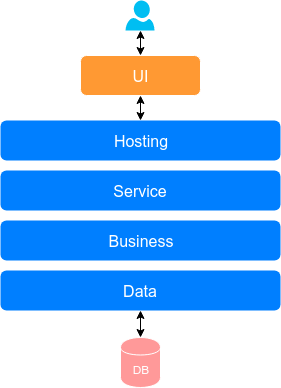

The diagram above was exported from draw.io. Its source (the exported page's mxGraphModel, read from the mxfile embedded in the PNG):
<mxGraphModel dx="868" dy="440" grid="1" gridSize="10" guides="1" tooltips="1" connect="1" arrows="1" fold="1" page="1" pageScale="1" pageWidth="600" pageHeight="3000" math="0" shadow="0">
  <root>
    <mxCell id="0" />
    <mxCell id="1" parent="0" />
    <mxCell id="L5Le9FsXdScHAGQdlGOx-3" value="&lt;font color=&quot;#ffffff&quot;&gt;&lt;span style=&quot;font-size: 16px&quot;&gt;Data&lt;/span&gt;&lt;/font&gt;" style="rounded=1;whiteSpace=wrap;html=1;strokeColor=none;fillColor=#007FFF;" vertex="1" parent="1">
      <mxGeometry x="160" y="293" width="280" height="40" as="geometry" />
    </mxCell>
    <mxCell id="L5Le9FsXdScHAGQdlGOx-8" value="" style="edgeStyle=orthogonalEdgeStyle;rounded=0;orthogonalLoop=1;jettySize=auto;html=1;startArrow=classic;startFill=1;" edge="1" parent="1" source="L5Le9FsXdScHAGQdlGOx-5" target="L5Le9FsXdScHAGQdlGOx-3">
      <mxGeometry relative="1" as="geometry" />
    </mxCell>
    <mxCell id="L5Le9FsXdScHAGQdlGOx-5" value="&lt;font color=&quot;#ffffff&quot;&gt;DB&lt;/font&gt;" style="shape=cylinder;whiteSpace=wrap;html=1;boundedLbl=1;backgroundOutline=1;fillColor=#FF9999;strokeColor=#FFFFFF;gradientColor=none;" vertex="1" parent="1">
      <mxGeometry x="280" y="360" width="40" height="50" as="geometry" />
    </mxCell>
    <mxCell id="L5Le9FsXdScHAGQdlGOx-11" value="&lt;font color=&quot;#ffffff&quot;&gt;&lt;span style=&quot;font-size: 16px&quot;&gt;Service&lt;/span&gt;&lt;/font&gt;" style="rounded=1;whiteSpace=wrap;html=1;strokeColor=none;fillColor=#007FFF;" vertex="1" parent="1">
      <mxGeometry x="160" y="193" width="280" height="40" as="geometry" />
    </mxCell>
    <mxCell id="L5Le9FsXdScHAGQdlGOx-12" value="&lt;font color=&quot;#ffffff&quot;&gt;&lt;span style=&quot;font-size: 16px&quot;&gt;Business&lt;/span&gt;&lt;/font&gt;" style="rounded=1;whiteSpace=wrap;html=1;strokeColor=none;fillColor=#007FFF;" vertex="1" parent="1">
      <mxGeometry x="160" y="243" width="280" height="40" as="geometry" />
    </mxCell>
    <mxCell id="L5Le9FsXdScHAGQdlGOx-13" value="&lt;font color=&quot;#ffffff&quot;&gt;&lt;span style=&quot;font-size: 16px&quot;&gt;Hosting&lt;/span&gt;&lt;/font&gt;" style="rounded=1;whiteSpace=wrap;html=1;strokeColor=none;fillColor=#007FFF;" vertex="1" parent="1">
      <mxGeometry x="160" y="143" width="280" height="40" as="geometry" />
    </mxCell>
    <mxCell id="L5Le9FsXdScHAGQdlGOx-21" style="edgeStyle=orthogonalEdgeStyle;rounded=0;orthogonalLoop=1;jettySize=auto;html=1;exitX=0.5;exitY=1;exitDx=0;exitDy=0;entryX=0.5;entryY=0;entryDx=0;entryDy=0;startArrow=classic;startFill=1;" edge="1" parent="1" source="L5Le9FsXdScHAGQdlGOx-14" target="L5Le9FsXdScHAGQdlGOx-13">
      <mxGeometry relative="1" as="geometry" />
    </mxCell>
    <mxCell id="L5Le9FsXdScHAGQdlGOx-22" style="edgeStyle=orthogonalEdgeStyle;rounded=0;orthogonalLoop=1;jettySize=auto;html=1;exitX=0.5;exitY=0;exitDx=0;exitDy=0;entryX=0.5;entryY=1;entryDx=0;entryDy=0;entryPerimeter=0;startArrow=classic;startFill=1;" edge="1" parent="1" source="L5Le9FsXdScHAGQdlGOx-14" target="L5Le9FsXdScHAGQdlGOx-15">
      <mxGeometry relative="1" as="geometry" />
    </mxCell>
    <mxCell id="L5Le9FsXdScHAGQdlGOx-14" value="&lt;font color=&quot;#ffffff&quot; style=&quot;font-size: 16px&quot;&gt;UI&lt;/font&gt;" style="rounded=1;whiteSpace=wrap;html=1;strokeColor=#FFFFFF;fillColor=#FF9933;gradientColor=none;" vertex="1" parent="1">
      <mxGeometry x="240" y="78" width="120" height="40" as="geometry" />
    </mxCell>
    <mxCell id="L5Le9FsXdScHAGQdlGOx-15" value="" style="verticalLabelPosition=bottom;html=1;verticalAlign=top;align=center;strokeColor=none;fillColor=#00BEF2;shape=mxgraph.azure.user;" vertex="1" parent="1">
      <mxGeometry x="285" y="23" width="29" height="30" as="geometry" />
    </mxCell>
  </root>
</mxGraphModel>